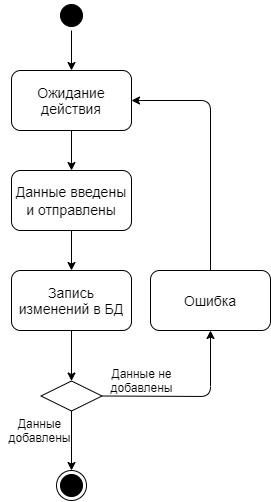

The diagram above was exported from draw.io. Its source (the exported page's mxGraphModel, read from the mxfile embedded in the PNG):
<mxGraphModel dx="394" dy="678" grid="0" gridSize="10" guides="1" tooltips="1" connect="1" arrows="1" fold="1" page="1" pageScale="1" pageWidth="827" pageHeight="1169" math="0" shadow="0">
  <root>
    <mxCell id="KmTGDYodV8Y-Y1ZBpNHz-0" />
    <mxCell id="KmTGDYodV8Y-Y1ZBpNHz-1" parent="KmTGDYodV8Y-Y1ZBpNHz-0" />
    <mxCell id="KmTGDYodV8Y-Y1ZBpNHz-2" value="Данные добавлены" style="text;html=1;strokeColor=none;fillColor=none;align=center;verticalAlign=middle;whiteSpace=wrap;rounded=0;" vertex="1" parent="KmTGDYodV8Y-Y1ZBpNHz-1">
      <mxGeometry x="950" y="430" width="79" height="20" as="geometry" />
    </mxCell>
    <mxCell id="KmTGDYodV8Y-Y1ZBpNHz-3" value="" style="endArrow=classic;html=1;strokeColor=#000000;exitX=0.5;exitY=1;exitDx=0;exitDy=0;entryX=0.5;entryY=0;entryDx=0;entryDy=0;" edge="1" parent="KmTGDYodV8Y-Y1ZBpNHz-1" source="KmTGDYodV8Y-Y1ZBpNHz-8" target="KmTGDYodV8Y-Y1ZBpNHz-15">
      <mxGeometry width="50" height="50" relative="1" as="geometry">
        <mxPoint x="1011" y="430" as="sourcePoint" />
        <mxPoint x="1011" y="480" as="targetPoint" />
      </mxGeometry>
    </mxCell>
    <mxCell id="KmTGDYodV8Y-Y1ZBpNHz-4" value="" style="endArrow=classic;html=1;strokeColor=#000000;exitX=0.5;exitY=1;exitDx=0;exitDy=0;" edge="1" parent="KmTGDYodV8Y-Y1ZBpNHz-1" source="KmTGDYodV8Y-Y1ZBpNHz-16">
      <mxGeometry width="50" height="50" relative="1" as="geometry">
        <mxPoint x="1020.71" y="81.5" as="sourcePoint" />
        <mxPoint x="1021" y="80" as="targetPoint" />
      </mxGeometry>
    </mxCell>
    <mxCell id="KmTGDYodV8Y-Y1ZBpNHz-5" value="" style="endArrow=classic;html=1;strokeColor=#000000;exitX=0.5;exitY=1;exitDx=0;exitDy=0;entryX=0.5;entryY=0;entryDx=0;entryDy=0;" edge="1" parent="KmTGDYodV8Y-Y1ZBpNHz-1" source="KmTGDYodV8Y-Y1ZBpNHz-6" target="iKlfIOnp47bnkMzOsqsA-3">
      <mxGeometry width="50" height="50" relative="1" as="geometry">
        <mxPoint x="1210.5" y="189.5" as="sourcePoint" />
        <mxPoint x="1021" y="190" as="targetPoint" />
      </mxGeometry>
    </mxCell>
    <mxCell id="KmTGDYodV8Y-Y1ZBpNHz-6" value="&lt;font style=&quot;font-size: 14px&quot;&gt;Ожидание действия&lt;/font&gt;" style="rounded=1;whiteSpace=wrap;html=1;" vertex="1" parent="KmTGDYodV8Y-Y1ZBpNHz-1">
      <mxGeometry x="961" y="80" width="120" height="60" as="geometry" />
    </mxCell>
    <mxCell id="KmTGDYodV8Y-Y1ZBpNHz-7" value="&lt;font style=&quot;font-size: 14px&quot;&gt;Запись изменений в БД&lt;/font&gt;" style="rounded=1;whiteSpace=wrap;html=1;" vertex="1" parent="KmTGDYodV8Y-Y1ZBpNHz-1">
      <mxGeometry x="961" y="280" width="120" height="60" as="geometry" />
    </mxCell>
    <mxCell id="KmTGDYodV8Y-Y1ZBpNHz-8" value="" style="rhombus;whiteSpace=wrap;html=1;" vertex="1" parent="KmTGDYodV8Y-Y1ZBpNHz-1">
      <mxGeometry x="990.5" y="390.5" width="61" height="30" as="geometry" />
    </mxCell>
    <mxCell id="KmTGDYodV8Y-Y1ZBpNHz-9" value="" style="endArrow=classic;html=1;strokeColor=#000000;exitX=0.5;exitY=1;exitDx=0;exitDy=0;entryX=0.5;entryY=0;entryDx=0;entryDy=0;" edge="1" parent="KmTGDYodV8Y-Y1ZBpNHz-1" source="KmTGDYodV8Y-Y1ZBpNHz-7" target="KmTGDYodV8Y-Y1ZBpNHz-8">
      <mxGeometry width="50" height="50" relative="1" as="geometry">
        <mxPoint x="1230.5" y="470" as="sourcePoint" />
        <mxPoint x="1280.5" y="420" as="targetPoint" />
      </mxGeometry>
    </mxCell>
    <mxCell id="KmTGDYodV8Y-Y1ZBpNHz-11" value="" style="endArrow=classic;html=1;strokeColor=#000000;exitX=1;exitY=0.5;exitDx=0;exitDy=0;" edge="1" parent="KmTGDYodV8Y-Y1ZBpNHz-1" source="KmTGDYodV8Y-Y1ZBpNHz-8">
      <mxGeometry width="50" height="50" relative="1" as="geometry">
        <mxPoint x="960.5" y="540" as="sourcePoint" />
        <mxPoint x="1160" y="340" as="targetPoint" />
        <Array as="points">
          <mxPoint x="1160" y="406" />
        </Array>
      </mxGeometry>
    </mxCell>
    <mxCell id="KmTGDYodV8Y-Y1ZBpNHz-12" value="&lt;font style=&quot;font-size: 14px&quot;&gt;Ошибка&lt;/font&gt;" style="rounded=1;whiteSpace=wrap;html=1;fillColor=#ffffff;" vertex="1" parent="KmTGDYodV8Y-Y1ZBpNHz-1">
      <mxGeometry x="1100" y="280" width="120" height="60" as="geometry" />
    </mxCell>
    <mxCell id="KmTGDYodV8Y-Y1ZBpNHz-13" value="Данные не добавлены" style="text;html=1;strokeColor=none;fillColor=none;align=center;verticalAlign=middle;whiteSpace=wrap;rounded=0;" vertex="1" parent="KmTGDYodV8Y-Y1ZBpNHz-1">
      <mxGeometry x="1051.5" y="380" width="79" height="20" as="geometry" />
    </mxCell>
    <mxCell id="KmTGDYodV8Y-Y1ZBpNHz-14" value="" style="endArrow=classic;html=1;fontSize=12;entryX=1;entryY=0.5;entryDx=0;entryDy=0;exitX=0.5;exitY=0;exitDx=0;exitDy=0;" edge="1" parent="KmTGDYodV8Y-Y1ZBpNHz-1" target="KmTGDYodV8Y-Y1ZBpNHz-6" source="KmTGDYodV8Y-Y1ZBpNHz-12">
      <mxGeometry width="50" height="50" relative="1" as="geometry">
        <mxPoint x="1161.5" y="239.5" as="sourcePoint" />
        <mxPoint x="1191.5" y="179.5" as="targetPoint" />
        <Array as="points">
          <mxPoint x="1160" y="110" />
        </Array>
      </mxGeometry>
    </mxCell>
    <mxCell id="KmTGDYodV8Y-Y1ZBpNHz-15" value="" style="ellipse;html=1;shape=endState;fillColor=#000000;strokeColor=#000000;fontSize=12;" vertex="1" parent="KmTGDYodV8Y-Y1ZBpNHz-1">
      <mxGeometry x="1006" y="480" width="30" height="30" as="geometry" />
    </mxCell>
    <mxCell id="KmTGDYodV8Y-Y1ZBpNHz-16" value="" style="ellipse;html=1;shape=startState;fillColor=#000000;strokeColor=#000000;fontSize=12;" vertex="1" parent="KmTGDYodV8Y-Y1ZBpNHz-1">
      <mxGeometry x="1006" y="10" width="30" height="30" as="geometry" />
    </mxCell>
    <mxCell id="iKlfIOnp47bnkMzOsqsA-3" value="&lt;span style=&quot;font-size: 14px&quot;&gt;Данные введены&lt;/span&gt;&lt;br style=&quot;font-size: 14px&quot;&gt;&lt;span style=&quot;font-size: 14px&quot;&gt;и отправлены&lt;/span&gt;" style="rounded=1;whiteSpace=wrap;html=1;" vertex="1" parent="KmTGDYodV8Y-Y1ZBpNHz-1">
      <mxGeometry x="961" y="180" width="120" height="60" as="geometry" />
    </mxCell>
    <mxCell id="iKlfIOnp47bnkMzOsqsA-4" value="" style="endArrow=classic;html=1;strokeColor=#000000;exitX=0.5;exitY=1;exitDx=0;exitDy=0;entryX=0.5;entryY=0;entryDx=0;entryDy=0;" edge="1" parent="KmTGDYodV8Y-Y1ZBpNHz-1" source="iKlfIOnp47bnkMzOsqsA-3" target="KmTGDYodV8Y-Y1ZBpNHz-7">
      <mxGeometry width="50" height="50" relative="1" as="geometry">
        <mxPoint x="1019" y="250" as="sourcePoint" />
        <mxPoint x="1050" y="270" as="targetPoint" />
        <Array as="points" />
      </mxGeometry>
    </mxCell>
  </root>
</mxGraphModel>